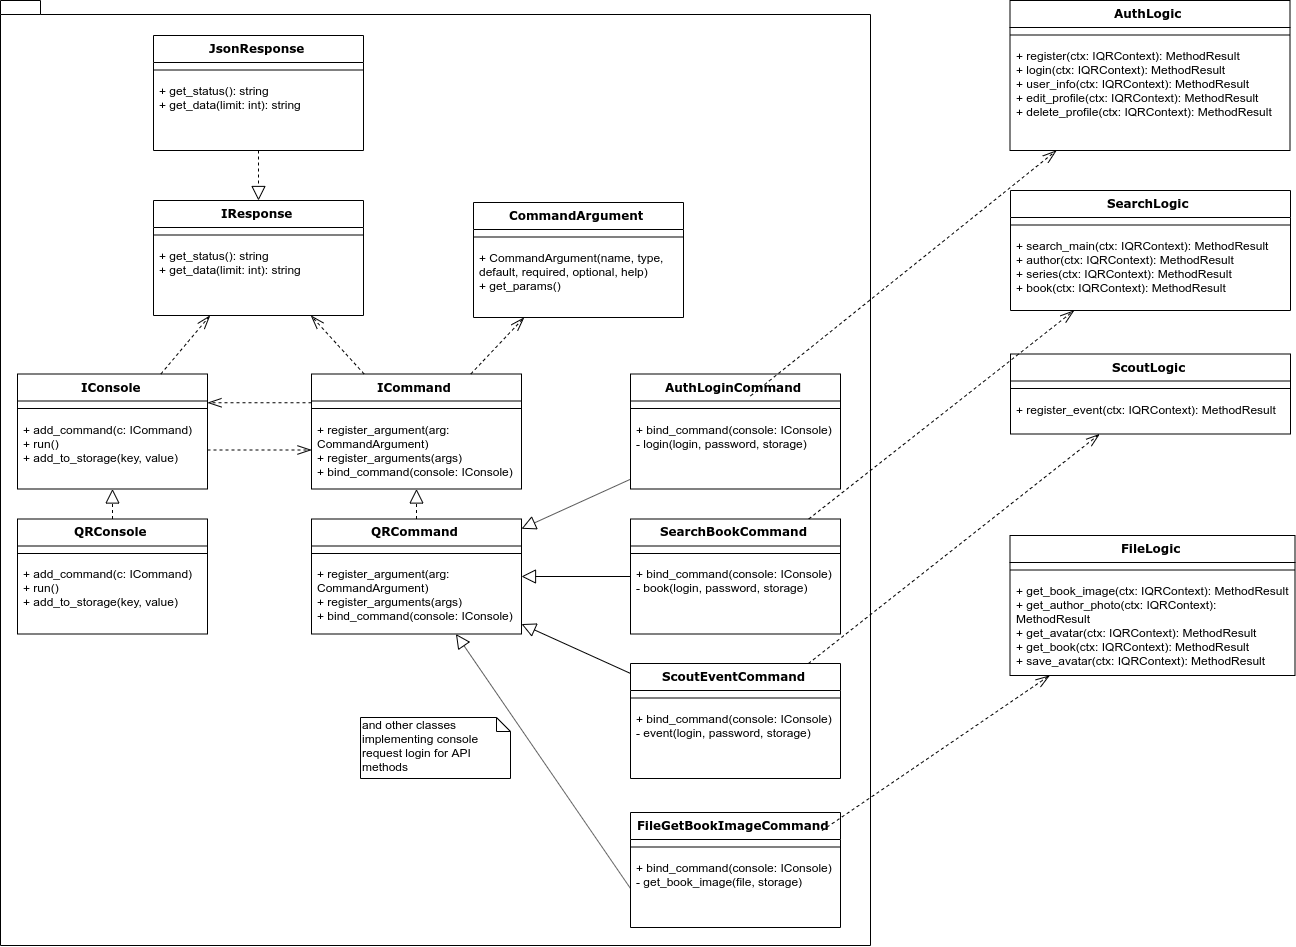

The diagram above was exported from draw.io. Its source (the exported page's mxGraphModel, read from the mxfile embedded in the PNG):
<mxGraphModel dx="2690" dy="860" grid="1" gridSize="10" guides="1" tooltips="1" connect="1" arrows="1" fold="1" page="1" pageScale="1" pageWidth="1100" pageHeight="850" background="#ffffff" math="0" shadow="0">
  <root>
    <mxCell id="0" />
    <mxCell id="1" parent="0" />
    <mxCell id="2" value="" style="shape=folder;fontStyle=1;spacingTop=10;tabWidth=40;tabHeight=14;tabPosition=left;html=1;" vertex="1" parent="1">
      <mxGeometry x="770" y="2075" width="870" height="945" as="geometry" />
    </mxCell>
    <mxCell id="3" value="AuthLogic" style="swimlane;html=1;fontStyle=1;align=center;verticalAlign=top;childLayout=stackLayout;horizontal=1;startSize=27;horizontalStack=0;resizeParent=1;resizeLast=0;collapsible=1;marginBottom=0;swimlaneFillColor=#ffffff;rounded=0;shadow=0;comic=0;labelBackgroundColor=none;strokeWidth=1;fillColor=none;fontFamily=Verdana;fontSize=12" vertex="1" parent="1">
      <mxGeometry x="1779.5" y="2075" width="280" height="150" as="geometry" />
    </mxCell>
    <mxCell id="4" value="" style="line;html=1;strokeWidth=1;fillColor=none;align=left;verticalAlign=middle;spacingTop=-1;spacingLeft=3;spacingRight=3;rotatable=0;labelPosition=right;points=[];portConstraint=eastwest;" vertex="1" parent="3">
      <mxGeometry y="27" width="280" height="15" as="geometry" />
    </mxCell>
    <mxCell id="5" value="+ register(ctx: IQRContext): MethodResult&lt;br&gt;+ login(ctx: IQRContext): MethodResult&lt;br&gt;+ user_info(ctx: IQRContext): MethodResult&lt;br&gt;+ edit_profile(ctx: IQRContext): MethodResult&lt;br&gt;+ delete_profile(ctx: IQRContext): MethodResult" style="text;html=1;strokeColor=none;fillColor=none;align=left;verticalAlign=top;spacingLeft=4;spacingRight=4;whiteSpace=wrap;overflow=hidden;rotatable=0;points=[[0,0.5],[1,0.5]];portConstraint=eastwest;" vertex="1" parent="3">
      <mxGeometry y="42" width="280" height="108" as="geometry" />
    </mxCell>
    <mxCell id="6" value="SearchLogic" style="swimlane;html=1;fontStyle=1;align=center;verticalAlign=top;childLayout=stackLayout;horizontal=1;startSize=27;horizontalStack=0;resizeParent=1;resizeLast=0;collapsible=1;marginBottom=0;swimlaneFillColor=#ffffff;rounded=0;shadow=0;comic=0;labelBackgroundColor=none;strokeWidth=1;fillColor=none;fontFamily=Verdana;fontSize=12" vertex="1" parent="1">
      <mxGeometry x="1780" y="2265" width="280" height="120" as="geometry" />
    </mxCell>
    <mxCell id="7" value="" style="line;html=1;strokeWidth=1;fillColor=none;align=left;verticalAlign=middle;spacingTop=-1;spacingLeft=3;spacingRight=3;rotatable=0;labelPosition=right;points=[];portConstraint=eastwest;" vertex="1" parent="6">
      <mxGeometry y="27" width="280" height="15" as="geometry" />
    </mxCell>
    <mxCell id="8" value="+ search_main(ctx: IQRContext): MethodResult&lt;br&gt;+ author(ctx: IQRContext): MethodResult&lt;br&gt;+ series(ctx: IQRContext): MethodResult&lt;br&gt;+ book(ctx: IQRContext): MethodResult" style="text;html=1;strokeColor=none;fillColor=none;align=left;verticalAlign=top;spacingLeft=4;spacingRight=4;whiteSpace=wrap;overflow=hidden;rotatable=0;points=[[0,0.5],[1,0.5]];portConstraint=eastwest;" vertex="1" parent="6">
      <mxGeometry y="42" width="280" height="78" as="geometry" />
    </mxCell>
    <mxCell id="9" value="ScoutLogic" style="swimlane;html=1;fontStyle=1;align=center;verticalAlign=top;childLayout=stackLayout;horizontal=1;startSize=27;horizontalStack=0;resizeParent=1;resizeLast=0;collapsible=1;marginBottom=0;swimlaneFillColor=#ffffff;rounded=0;shadow=0;comic=0;labelBackgroundColor=none;strokeWidth=1;fillColor=none;fontFamily=Verdana;fontSize=12" vertex="1" parent="1">
      <mxGeometry x="1780" y="2428.5" width="280" height="80" as="geometry" />
    </mxCell>
    <mxCell id="10" value="" style="line;html=1;strokeWidth=1;fillColor=none;align=left;verticalAlign=middle;spacingTop=-1;spacingLeft=3;spacingRight=3;rotatable=0;labelPosition=right;points=[];portConstraint=eastwest;" vertex="1" parent="9">
      <mxGeometry y="27" width="280" height="15" as="geometry" />
    </mxCell>
    <mxCell id="11" value="+ register_event(ctx: IQRContext): MethodResult&lt;br&gt;" style="text;html=1;strokeColor=none;fillColor=none;align=left;verticalAlign=top;spacingLeft=4;spacingRight=4;whiteSpace=wrap;overflow=hidden;rotatable=0;points=[[0,0.5],[1,0.5]];portConstraint=eastwest;" vertex="1" parent="9">
      <mxGeometry y="42" width="280" height="38" as="geometry" />
    </mxCell>
    <mxCell id="12" value="FileLogic" style="swimlane;html=1;fontStyle=1;align=center;verticalAlign=top;childLayout=stackLayout;horizontal=1;startSize=27;horizontalStack=0;resizeParent=1;resizeLast=0;collapsible=1;marginBottom=0;swimlaneFillColor=#ffffff;rounded=0;shadow=0;comic=0;labelBackgroundColor=none;strokeWidth=1;fillColor=none;fontFamily=Verdana;fontSize=12" vertex="1" parent="1">
      <mxGeometry x="1779.5" y="2610" width="285" height="140" as="geometry" />
    </mxCell>
    <mxCell id="13" value="" style="line;html=1;strokeWidth=1;fillColor=none;align=left;verticalAlign=middle;spacingTop=-1;spacingLeft=3;spacingRight=3;rotatable=0;labelPosition=right;points=[];portConstraint=eastwest;" vertex="1" parent="12">
      <mxGeometry y="27" width="285" height="15" as="geometry" />
    </mxCell>
    <mxCell id="14" value="+ get_book_image(ctx: IQRContext): MethodResult&lt;br&gt;+ get_author_photo(ctx: IQRContext): MethodResult&lt;br&gt;+ get_avatar(ctx: IQRContext): MethodResult&lt;br&gt;+ get_book(ctx: IQRContext): MethodResult&lt;br&gt;+ save_avatar(ctx: IQRContext): MethodResult" style="text;html=1;strokeColor=none;fillColor=none;align=left;verticalAlign=top;spacingLeft=4;spacingRight=4;whiteSpace=wrap;overflow=hidden;rotatable=0;points=[[0,0.5],[1,0.5]];portConstraint=eastwest;" vertex="1" parent="12">
      <mxGeometry y="42" width="285" height="98" as="geometry" />
    </mxCell>
    <mxCell id="15" value="IConsole" style="swimlane;html=1;fontStyle=1;align=center;verticalAlign=top;childLayout=stackLayout;horizontal=1;startSize=27;horizontalStack=0;resizeParent=1;resizeLast=0;collapsible=1;marginBottom=0;swimlaneFillColor=#ffffff;rounded=0;shadow=0;comic=0;labelBackgroundColor=none;strokeWidth=1;fillColor=none;fontFamily=Verdana;fontSize=12" vertex="1" parent="1">
      <mxGeometry x="787" y="2448.5" width="190" height="115" as="geometry" />
    </mxCell>
    <mxCell id="16" value="" style="line;html=1;strokeWidth=1;fillColor=none;align=left;verticalAlign=middle;spacingTop=-1;spacingLeft=3;spacingRight=3;rotatable=0;labelPosition=right;points=[];portConstraint=eastwest;" vertex="1" parent="15">
      <mxGeometry y="27" width="190" height="15" as="geometry" />
    </mxCell>
    <mxCell id="17" value="+ add_command(c: ICommand)&lt;br&gt;+ run()&lt;br&gt;+ add_to_storage(key, value)" style="text;html=1;strokeColor=none;fillColor=none;align=left;verticalAlign=top;spacingLeft=4;spacingRight=4;whiteSpace=wrap;overflow=hidden;rotatable=0;points=[[0,0.5],[1,0.5]];portConstraint=eastwest;" vertex="1" parent="15">
      <mxGeometry y="42" width="190" height="68" as="geometry" />
    </mxCell>
    <mxCell id="18" value="QRConsole" style="swimlane;html=1;fontStyle=1;align=center;verticalAlign=top;childLayout=stackLayout;horizontal=1;startSize=27;horizontalStack=0;resizeParent=1;resizeLast=0;collapsible=1;marginBottom=0;swimlaneFillColor=#ffffff;rounded=0;shadow=0;comic=0;labelBackgroundColor=none;strokeWidth=1;fillColor=none;fontFamily=Verdana;fontSize=12" vertex="1" parent="1">
      <mxGeometry x="787" y="2593.5" width="190" height="115" as="geometry" />
    </mxCell>
    <mxCell id="19" value="" style="line;html=1;strokeWidth=1;fillColor=none;align=left;verticalAlign=middle;spacingTop=-1;spacingLeft=3;spacingRight=3;rotatable=0;labelPosition=right;points=[];portConstraint=eastwest;" vertex="1" parent="18">
      <mxGeometry y="27" width="190" height="15" as="geometry" />
    </mxCell>
    <mxCell id="20" value="+ add_command(c: ICommand)&lt;br&gt;+ run()&lt;br&gt;+ add_to_storage(key, value)" style="text;html=1;strokeColor=none;fillColor=none;align=left;verticalAlign=top;spacingLeft=4;spacingRight=4;whiteSpace=wrap;overflow=hidden;rotatable=0;points=[[0,0.5],[1,0.5]];portConstraint=eastwest;" vertex="1" parent="18">
      <mxGeometry y="42" width="190" height="68" as="geometry" />
    </mxCell>
    <mxCell id="21" value="" style="endArrow=block;dashed=1;endFill=0;endSize=12;html=1;" edge="1" source="18" target="15" parent="1">
      <mxGeometry width="160" relative="1" as="geometry">
        <mxPoint x="1344.6012658227846" y="1822" as="sourcePoint" />
        <mxPoint x="1313.8987341772151" y="1790.5" as="targetPoint" />
      </mxGeometry>
    </mxCell>
    <mxCell id="22" value="ICommand" style="swimlane;html=1;fontStyle=1;align=center;verticalAlign=top;childLayout=stackLayout;horizontal=1;startSize=27;horizontalStack=0;resizeParent=1;resizeLast=0;collapsible=1;marginBottom=0;swimlaneFillColor=#ffffff;rounded=0;shadow=0;comic=0;labelBackgroundColor=none;strokeWidth=1;fillColor=none;fontFamily=Verdana;fontSize=12" vertex="1" parent="1">
      <mxGeometry x="1081" y="2448.5" width="210" height="115" as="geometry" />
    </mxCell>
    <mxCell id="23" value="" style="line;html=1;strokeWidth=1;fillColor=none;align=left;verticalAlign=middle;spacingTop=-1;spacingLeft=3;spacingRight=3;rotatable=0;labelPosition=right;points=[];portConstraint=eastwest;" vertex="1" parent="22">
      <mxGeometry y="27" width="210" height="15" as="geometry" />
    </mxCell>
    <mxCell id="24" value="+ register_argument(arg: CommandArgument)&lt;br&gt;+ register_arguments(args)&lt;br&gt;+ bind_command(console: IConsole)" style="text;html=1;strokeColor=none;fillColor=none;align=left;verticalAlign=top;spacingLeft=4;spacingRight=4;whiteSpace=wrap;overflow=hidden;rotatable=0;points=[[0,0.5],[1,0.5]];portConstraint=eastwest;" vertex="1" parent="22">
      <mxGeometry y="42" width="210" height="68" as="geometry" />
    </mxCell>
    <mxCell id="25" value="QRCommand" style="swimlane;html=1;fontStyle=1;align=center;verticalAlign=top;childLayout=stackLayout;horizontal=1;startSize=27;horizontalStack=0;resizeParent=1;resizeLast=0;collapsible=1;marginBottom=0;swimlaneFillColor=#ffffff;rounded=0;shadow=0;comic=0;labelBackgroundColor=none;strokeWidth=1;fillColor=none;fontFamily=Verdana;fontSize=12" vertex="1" parent="1">
      <mxGeometry x="1081" y="2593.5" width="210" height="115" as="geometry" />
    </mxCell>
    <mxCell id="26" value="" style="line;html=1;strokeWidth=1;fillColor=none;align=left;verticalAlign=middle;spacingTop=-1;spacingLeft=3;spacingRight=3;rotatable=0;labelPosition=right;points=[];portConstraint=eastwest;" vertex="1" parent="25">
      <mxGeometry y="27" width="210" height="15" as="geometry" />
    </mxCell>
    <mxCell id="27" value="+ register_argument(arg: CommandArgument)&lt;br&gt;+ register_arguments(args)&lt;br&gt;+ bind_command(console: IConsole)" style="text;html=1;strokeColor=none;fillColor=none;align=left;verticalAlign=top;spacingLeft=4;spacingRight=4;whiteSpace=wrap;overflow=hidden;rotatable=0;points=[[0,0.5],[1,0.5]];portConstraint=eastwest;" vertex="1" parent="25">
      <mxGeometry y="42" width="210" height="68" as="geometry" />
    </mxCell>
    <mxCell id="28" value="" style="endArrow=block;dashed=1;endFill=0;endSize=12;html=1;" edge="1" source="25" target="22" parent="1">
      <mxGeometry width="160" relative="1" as="geometry">
        <mxPoint x="1638.6012658227846" y="1822" as="sourcePoint" />
        <mxPoint x="1607.8987341772154" y="1790.5" as="targetPoint" />
      </mxGeometry>
    </mxCell>
    <mxCell id="29" value="CommandArgument" style="swimlane;html=1;fontStyle=1;align=center;verticalAlign=top;childLayout=stackLayout;horizontal=1;startSize=27;horizontalStack=0;resizeParent=1;resizeLast=0;collapsible=1;marginBottom=0;swimlaneFillColor=#ffffff;rounded=0;shadow=0;comic=0;labelBackgroundColor=none;strokeWidth=1;fillColor=none;fontFamily=Verdana;fontSize=12" vertex="1" parent="1">
      <mxGeometry x="1243" y="2277" width="210" height="115" as="geometry" />
    </mxCell>
    <mxCell id="30" value="" style="line;html=1;strokeWidth=1;fillColor=none;align=left;verticalAlign=middle;spacingTop=-1;spacingLeft=3;spacingRight=3;rotatable=0;labelPosition=right;points=[];portConstraint=eastwest;" vertex="1" parent="29">
      <mxGeometry y="27" width="210" height="15" as="geometry" />
    </mxCell>
    <mxCell id="31" value="+ CommandArgument(name, type,&lt;br&gt;default, required, optional, help)&lt;br&gt;+ get_params()" style="text;html=1;strokeColor=none;fillColor=none;align=left;verticalAlign=top;spacingLeft=4;spacingRight=4;whiteSpace=wrap;overflow=hidden;rotatable=0;points=[[0,0.5],[1,0.5]];portConstraint=eastwest;" vertex="1" parent="29">
      <mxGeometry y="42" width="210" height="68" as="geometry" />
    </mxCell>
    <mxCell id="32" value="IResponse" style="swimlane;html=1;fontStyle=1;align=center;verticalAlign=top;childLayout=stackLayout;horizontal=1;startSize=27;horizontalStack=0;resizeParent=1;resizeLast=0;collapsible=1;marginBottom=0;swimlaneFillColor=#ffffff;rounded=0;shadow=0;comic=0;labelBackgroundColor=none;strokeWidth=1;fillColor=none;fontFamily=Verdana;fontSize=12" vertex="1" parent="1">
      <mxGeometry x="923" y="2275" width="210" height="115" as="geometry" />
    </mxCell>
    <mxCell id="33" value="" style="line;html=1;strokeWidth=1;fillColor=none;align=left;verticalAlign=middle;spacingTop=-1;spacingLeft=3;spacingRight=3;rotatable=0;labelPosition=right;points=[];portConstraint=eastwest;" vertex="1" parent="32">
      <mxGeometry y="27" width="210" height="15" as="geometry" />
    </mxCell>
    <mxCell id="34" value="+ get_status(): string&lt;br&gt;+ get_data(limit: int): string&amp;nbsp;" style="text;html=1;strokeColor=none;fillColor=none;align=left;verticalAlign=top;spacingLeft=4;spacingRight=4;whiteSpace=wrap;overflow=hidden;rotatable=0;points=[[0,0.5],[1,0.5]];portConstraint=eastwest;" vertex="1" parent="32">
      <mxGeometry y="42" width="210" height="68" as="geometry" />
    </mxCell>
    <mxCell id="35" value="JsonResponse" style="swimlane;html=1;fontStyle=1;align=center;verticalAlign=top;childLayout=stackLayout;horizontal=1;startSize=27;horizontalStack=0;resizeParent=1;resizeLast=0;collapsible=1;marginBottom=0;swimlaneFillColor=#ffffff;rounded=0;shadow=0;comic=0;labelBackgroundColor=none;strokeWidth=1;fillColor=none;fontFamily=Verdana;fontSize=12" vertex="1" parent="1">
      <mxGeometry x="923" y="2110" width="210" height="115" as="geometry" />
    </mxCell>
    <mxCell id="36" value="" style="line;html=1;strokeWidth=1;fillColor=none;align=left;verticalAlign=middle;spacingTop=-1;spacingLeft=3;spacingRight=3;rotatable=0;labelPosition=right;points=[];portConstraint=eastwest;" vertex="1" parent="35">
      <mxGeometry y="27" width="210" height="15" as="geometry" />
    </mxCell>
    <mxCell id="37" value="+ get_status(): string&lt;br&gt;+ get_data(limit: int): string&amp;nbsp;" style="text;html=1;strokeColor=none;fillColor=none;align=left;verticalAlign=top;spacingLeft=4;spacingRight=4;whiteSpace=wrap;overflow=hidden;rotatable=0;points=[[0,0.5],[1,0.5]];portConstraint=eastwest;" vertex="1" parent="35">
      <mxGeometry y="42" width="210" height="68" as="geometry" />
    </mxCell>
    <mxCell id="38" value="" style="endArrow=block;dashed=1;endFill=0;endSize=12;html=1;" edge="1" source="35" target="32" parent="1">
      <mxGeometry width="160" relative="1" as="geometry">
        <mxPoint x="886.5" y="1940" as="sourcePoint" />
        <mxPoint x="886.5" y="1910" as="targetPoint" />
      </mxGeometry>
    </mxCell>
    <mxCell id="39" value="AuthLoginCommand" style="swimlane;html=1;fontStyle=1;align=center;verticalAlign=top;childLayout=stackLayout;horizontal=1;startSize=27;horizontalStack=0;resizeParent=1;resizeLast=0;collapsible=1;marginBottom=0;swimlaneFillColor=#ffffff;rounded=0;shadow=0;comic=0;labelBackgroundColor=none;strokeWidth=1;fillColor=none;fontFamily=Verdana;fontSize=12" vertex="1" parent="1">
      <mxGeometry x="1400" y="2448.5" width="210" height="115" as="geometry" />
    </mxCell>
    <mxCell id="40" value="" style="line;html=1;strokeWidth=1;fillColor=none;align=left;verticalAlign=middle;spacingTop=-1;spacingLeft=3;spacingRight=3;rotatable=0;labelPosition=right;points=[];portConstraint=eastwest;" vertex="1" parent="39">
      <mxGeometry y="27" width="210" height="15" as="geometry" />
    </mxCell>
    <mxCell id="41" value="+ bind_command(console: IConsole)&lt;br&gt;- login(login, password, storage)" style="text;html=1;strokeColor=none;fillColor=none;align=left;verticalAlign=top;spacingLeft=4;spacingRight=4;whiteSpace=wrap;overflow=hidden;rotatable=0;points=[[0,0.5],[1,0.5]];portConstraint=eastwest;" vertex="1" parent="39">
      <mxGeometry y="42" width="210" height="68" as="geometry" />
    </mxCell>
    <mxCell id="42" value="SearchBookCommand" style="swimlane;html=1;fontStyle=1;align=center;verticalAlign=top;childLayout=stackLayout;horizontal=1;startSize=27;horizontalStack=0;resizeParent=1;resizeLast=0;collapsible=1;marginBottom=0;swimlaneFillColor=#ffffff;rounded=0;shadow=0;comic=0;labelBackgroundColor=none;strokeWidth=1;fillColor=none;fontFamily=Verdana;fontSize=12" vertex="1" parent="1">
      <mxGeometry x="1400" y="2593.5" width="210" height="115" as="geometry" />
    </mxCell>
    <mxCell id="43" value="" style="line;html=1;strokeWidth=1;fillColor=none;align=left;verticalAlign=middle;spacingTop=-1;spacingLeft=3;spacingRight=3;rotatable=0;labelPosition=right;points=[];portConstraint=eastwest;" vertex="1" parent="42">
      <mxGeometry y="27" width="210" height="15" as="geometry" />
    </mxCell>
    <mxCell id="44" value="+ bind_command(console: IConsole)&lt;br&gt;- book(login, password, storage)" style="text;html=1;strokeColor=none;fillColor=none;align=left;verticalAlign=top;spacingLeft=4;spacingRight=4;whiteSpace=wrap;overflow=hidden;rotatable=0;points=[[0,0.5],[1,0.5]];portConstraint=eastwest;" vertex="1" parent="42">
      <mxGeometry y="42" width="210" height="68" as="geometry" />
    </mxCell>
    <mxCell id="45" value="ScoutEventCommand" style="swimlane;html=1;fontStyle=1;align=center;verticalAlign=top;childLayout=stackLayout;horizontal=1;startSize=27;horizontalStack=0;resizeParent=1;resizeLast=0;collapsible=1;marginBottom=0;swimlaneFillColor=#ffffff;rounded=0;shadow=0;comic=0;labelBackgroundColor=none;strokeWidth=1;fillColor=none;fontFamily=Verdana;fontSize=12" vertex="1" parent="1">
      <mxGeometry x="1400" y="2738" width="210" height="115" as="geometry" />
    </mxCell>
    <mxCell id="46" value="" style="line;html=1;strokeWidth=1;fillColor=none;align=left;verticalAlign=middle;spacingTop=-1;spacingLeft=3;spacingRight=3;rotatable=0;labelPosition=right;points=[];portConstraint=eastwest;" vertex="1" parent="45">
      <mxGeometry y="27" width="210" height="15" as="geometry" />
    </mxCell>
    <mxCell id="47" value="+ bind_command(console: IConsole)&lt;br&gt;- event(login, password, storage)" style="text;html=1;strokeColor=none;fillColor=none;align=left;verticalAlign=top;spacingLeft=4;spacingRight=4;whiteSpace=wrap;overflow=hidden;rotatable=0;points=[[0,0.5],[1,0.5]];portConstraint=eastwest;" vertex="1" parent="45">
      <mxGeometry y="42" width="210" height="68" as="geometry" />
    </mxCell>
    <mxCell id="48" value="" style="endArrow=openThin;dashed=1;endFill=0;endSize=12;html=1;" edge="1" source="22" target="29" parent="1">
      <mxGeometry width="160" relative="1" as="geometry">
        <mxPoint x="1014.1595744680853" y="2430" as="sourcePoint" />
        <mxPoint x="982.8829787234044" y="2325" as="targetPoint" />
      </mxGeometry>
    </mxCell>
    <mxCell id="49" value="" style="endArrow=openThin;dashed=1;endFill=0;endSize=12;html=1;exitX=0;exitY=0.25;exitDx=0;exitDy=0;entryX=1;entryY=0.25;entryDx=0;entryDy=0;" edge="1" source="22" target="15" parent="1">
      <mxGeometry width="160" relative="1" as="geometry">
        <mxPoint x="1196" y="2458.5" as="sourcePoint" />
        <mxPoint x="1063" y="2405" as="targetPoint" />
      </mxGeometry>
    </mxCell>
    <mxCell id="50" value="" style="endArrow=openThin;dashed=1;endFill=0;endSize=12;html=1;exitX=1;exitY=0.5;exitDx=0;exitDy=0;entryX=0;entryY=0.5;entryDx=0;entryDy=0;" edge="1" source="17" target="24" parent="1">
      <mxGeometry width="160" relative="1" as="geometry">
        <mxPoint x="1091" y="2487.25" as="sourcePoint" />
        <mxPoint x="987" y="2487.25" as="targetPoint" />
      </mxGeometry>
    </mxCell>
    <mxCell id="51" value="" style="endArrow=openThin;dashed=1;endFill=0;endSize=12;html=1;" edge="1" source="22" target="32" parent="1">
      <mxGeometry width="160" relative="1" as="geometry">
        <mxPoint x="1250.3148688046645" y="2458.5" as="sourcePoint" />
        <mxPoint x="1303.685131195335" y="2402" as="targetPoint" />
      </mxGeometry>
    </mxCell>
    <mxCell id="52" value="" style="endArrow=openThin;dashed=1;endFill=0;endSize=12;html=1;" edge="1" source="15" target="32" parent="1">
      <mxGeometry width="160" relative="1" as="geometry">
        <mxPoint x="1143.6368876080692" y="2458.5" as="sourcePoint" />
        <mxPoint x="1090.3631123919308" y="2400" as="targetPoint" />
      </mxGeometry>
    </mxCell>
    <mxCell id="53" value="" style="endArrow=block;endFill=0;endSize=12;html=1;" edge="1" source="39" target="25" parent="1">
      <mxGeometry width="160" relative="1" as="geometry">
        <mxPoint x="1196" y="2603.5" as="sourcePoint" />
        <mxPoint x="1196" y="2573.5" as="targetPoint" />
      </mxGeometry>
    </mxCell>
    <mxCell id="54" value="" style="endArrow=block;endFill=0;endSize=12;html=1;" edge="1" source="42" target="25" parent="1">
      <mxGeometry width="160" relative="1" as="geometry">
        <mxPoint x="1057.072886297376" y="2775" as="sourcePoint" />
        <mxPoint x="1125.927113702624" y="2718.5" as="targetPoint" />
      </mxGeometry>
    </mxCell>
    <mxCell id="55" value="" style="endArrow=block;endFill=0;endSize=12;html=1;" edge="1" source="45" target="25" parent="1">
      <mxGeometry width="160" relative="1" as="geometry">
        <mxPoint x="1217.271137026239" y="2775" as="sourcePoint" />
        <mxPoint x="1206.728862973761" y="2718.5" as="targetPoint" />
      </mxGeometry>
    </mxCell>
    <mxCell id="56" value="and other classes implementing console request login for API methods" style="shape=note;whiteSpace=wrap;html=1;size=14;verticalAlign=top;align=left;spacingTop=-6;" vertex="1" parent="1">
      <mxGeometry x="1130" y="2792" width="150" height="61" as="geometry" />
    </mxCell>
    <mxCell id="57" value="" style="endArrow=openThin;dashed=1;endFill=0;endSize=12;html=1;exitX=0.571;exitY=0.191;exitDx=0;exitDy=0;exitPerimeter=0;" edge="1" source="39" target="3" parent="1">
      <mxGeometry width="160" relative="1" as="geometry">
        <mxPoint x="1845.02688172043" y="2110" as="sourcePoint" />
        <mxPoint x="1692.4659498207884" y="2001" as="targetPoint" />
      </mxGeometry>
    </mxCell>
    <mxCell id="58" value="" style="endArrow=openThin;dashed=1;endFill=0;endSize=12;html=1;" edge="1" source="42" target="6" parent="1">
      <mxGeometry width="160" relative="1" as="geometry">
        <mxPoint x="1845.02688172043" y="2110" as="sourcePoint" />
        <mxPoint x="1692.4659498207884" y="2001" as="targetPoint" />
      </mxGeometry>
    </mxCell>
    <mxCell id="59" value="" style="endArrow=openThin;dashed=1;endFill=0;endSize=12;html=1;" edge="1" source="45" target="9" parent="1">
      <mxGeometry width="160" relative="1" as="geometry">
        <mxPoint x="1845.02688172043" y="2110" as="sourcePoint" />
        <mxPoint x="1692.4659498207884" y="2001" as="targetPoint" />
      </mxGeometry>
    </mxCell>
    <mxCell id="60" value="FileGetBookImageCommand" style="swimlane;html=1;fontStyle=1;align=center;verticalAlign=top;childLayout=stackLayout;horizontal=1;startSize=27;horizontalStack=0;resizeParent=1;resizeLast=0;collapsible=1;marginBottom=0;swimlaneFillColor=#ffffff;rounded=0;shadow=0;comic=0;labelBackgroundColor=none;strokeWidth=1;fillColor=none;fontFamily=Verdana;fontSize=12" vertex="1" parent="1">
      <mxGeometry x="1400" y="2887" width="210" height="115" as="geometry" />
    </mxCell>
    <mxCell id="61" value="" style="line;html=1;strokeWidth=1;fillColor=none;align=left;verticalAlign=middle;spacingTop=-1;spacingLeft=3;spacingRight=3;rotatable=0;labelPosition=right;points=[];portConstraint=eastwest;" vertex="1" parent="60">
      <mxGeometry y="27" width="210" height="15" as="geometry" />
    </mxCell>
    <mxCell id="62" value="+ bind_command(console: IConsole)&lt;br&gt;- get_book_image(file, storage)" style="text;html=1;strokeColor=none;fillColor=none;align=left;verticalAlign=top;spacingLeft=4;spacingRight=4;whiteSpace=wrap;overflow=hidden;rotatable=0;points=[[0,0.5],[1,0.5]];portConstraint=eastwest;" vertex="1" parent="60">
      <mxGeometry y="42" width="210" height="68" as="geometry" />
    </mxCell>
    <mxCell id="63" value="" style="endArrow=openThin;dashed=1;endFill=0;endSize=12;html=1;exitX=0.912;exitY=0.157;exitDx=0;exitDy=0;exitPerimeter=0;" edge="1" source="60" target="12" parent="1">
      <mxGeometry width="160" relative="1" as="geometry">
        <mxPoint x="1587.9740061162083" y="2748" as="sourcePoint" />
        <mxPoint x="1879.2354740061164" y="2518.5" as="targetPoint" />
      </mxGeometry>
    </mxCell>
    <mxCell id="64" value="" style="endArrow=block;endFill=0;endSize=12;html=1;exitX=0;exitY=0.5;exitDx=0;exitDy=0;" edge="1" source="62" target="25" parent="1">
      <mxGeometry width="160" relative="1" as="geometry">
        <mxPoint x="1410" y="2757.937304075235" as="sourcePoint" />
        <mxPoint x="1301" y="2708.562695924765" as="targetPoint" />
      </mxGeometry>
    </mxCell>
  </root>
</mxGraphModel>